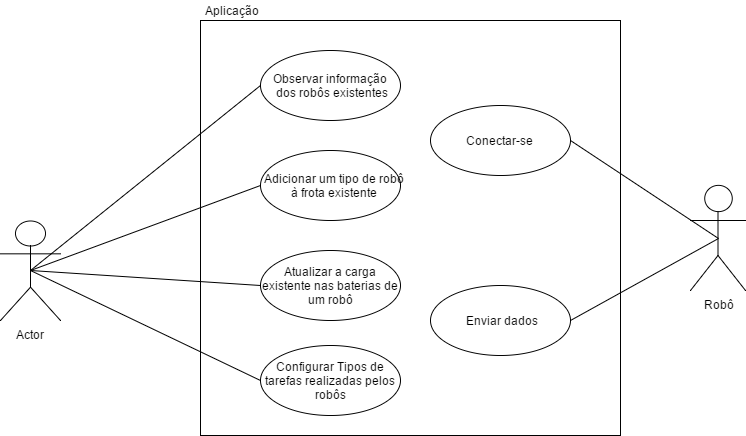

The diagram above was exported from draw.io. Its source (the exported page's mxGraphModel, read from the mxfile embedded in the PNG):
<mxGraphModel dx="1282" dy="480" grid="1" gridSize="10" guides="1" tooltips="1" connect="1" arrows="1" fold="1" page="1" pageScale="1" pageWidth="850" pageHeight="1100" background="#ffffff" math="0" shadow="0">
  <root>
    <mxCell id="0" />
    <mxCell id="1" parent="0" />
    <mxCell id="2" value="Actor" style="shape=umlActor;verticalLabelPosition=bottom;labelBackgroundColor=#ffffff;verticalAlign=top;html=1;" parent="1" vertex="1">
      <mxGeometry x="240" y="275" width="60" height="100" as="geometry" />
    </mxCell>
    <mxCell id="4" value="" style="whiteSpace=wrap;html=1;" parent="1" vertex="1">
      <mxGeometry x="440" y="75" width="420" height="415" as="geometry" />
    </mxCell>
    <mxCell id="5" value="Observar informação&amp;nbsp;&lt;div&gt;dos robôs existentes&lt;/div&gt;" style="ellipse;whiteSpace=wrap;html=1;" parent="1" vertex="1">
      <mxGeometry x="500" y="105" width="140" height="70" as="geometry" />
    </mxCell>
    <mxCell id="7" value="Adicionar um tipo de robô&lt;div&gt;à frota existente&lt;/div&gt;" style="ellipse;whiteSpace=wrap;html=1;" parent="1" vertex="1">
      <mxGeometry x="500" y="205" width="140" height="70" as="geometry" />
    </mxCell>
    <mxCell id="9" value="Atualizar a carga existente nas baterias de um robô" style="ellipse;whiteSpace=wrap;html=1;" parent="1" vertex="1">
      <mxGeometry x="500" y="305" width="140" height="70" as="geometry" />
    </mxCell>
    <mxCell id="10" value="Configurar Tipos de tarefas realizadas pelos robôs" style="ellipse;whiteSpace=wrap;html=1;" parent="1" vertex="1">
      <mxGeometry x="500" y="400" width="140" height="70" as="geometry" />
    </mxCell>
    <mxCell id="12" value="Aplicação" style="text;html=1;strokeColor=none;fillColor=none;align=center;verticalAlign=middle;whiteSpace=wrap;" parent="1" vertex="1">
      <mxGeometry x="450" y="55.39996337890625" width="40" height="20" as="geometry" />
    </mxCell>
    <mxCell id="13" value="" style="endArrow=none;html=1;exitX=0.5;exitY=0.5;exitPerimeter=0;entryX=0;entryY=0.5;" parent="1" source="2" target="5" edge="1">
      <mxGeometry width="50" height="50" relative="1" as="geometry">
        <mxPoint x="190" y="420" as="sourcePoint" />
        <mxPoint x="240" y="370" as="targetPoint" />
      </mxGeometry>
    </mxCell>
    <mxCell id="14" value="" style="endArrow=none;html=1;exitX=0.5;exitY=0.5;exitPerimeter=0;entryX=0;entryY=0.5;" parent="1" source="2" target="7" edge="1">
      <mxGeometry x="280" y="150" width="50" height="50" as="geometry">
        <mxPoint x="280" y="335" as="sourcePoint" />
        <mxPoint x="510" y="150" as="targetPoint" />
      </mxGeometry>
    </mxCell>
    <mxCell id="16" value="" style="endArrow=none;html=1;exitX=0.5;exitY=0.5;exitPerimeter=0;entryX=0;entryY=0.5;" parent="1" source="2" target="9" edge="1">
      <mxGeometry x="300" y="170" width="50" height="50" as="geometry">
        <mxPoint x="280" y="335" as="sourcePoint" />
        <mxPoint x="510.34739668530074" y="346.5173698342651" as="targetPoint" />
      </mxGeometry>
    </mxCell>
    <mxCell id="17" value="" style="endArrow=none;html=1;exitX=0.5;exitY=0.5;exitPerimeter=0;entryX=0;entryY=0.5;" parent="1" source="2" target="10" edge="1">
      <mxGeometry x="310" y="180" width="50" height="50" as="geometry">
        <mxPoint x="280" y="335" as="sourcePoint" />
        <mxPoint x="510" y="450" as="targetPoint" />
      </mxGeometry>
    </mxCell>
    <mxCell id="18" value="Robô&lt;div&gt;&lt;br&gt;&lt;/div&gt;" style="shape=umlActor;verticalLabelPosition=bottom;labelBackgroundColor=#ffffff;verticalAlign=top;html=1;" vertex="1" parent="1">
      <mxGeometry x="930" y="240" width="55" height="105" as="geometry" />
    </mxCell>
    <mxCell id="24" value="Conectar-se&amp;nbsp;" style="ellipse;whiteSpace=wrap;html=1;" vertex="1" parent="1">
      <mxGeometry x="670" y="160" width="140" height="70" as="geometry" />
    </mxCell>
    <mxCell id="25" value="Enviar dados" style="ellipse;whiteSpace=wrap;html=1;" vertex="1" parent="1">
      <mxGeometry x="670" y="340" width="140" height="70" as="geometry" />
    </mxCell>
    <mxCell id="27" value="" style="endArrow=none;html=1;exitX=1;exitY=0.5;entryX=0.5;entryY=0.5;entryPerimeter=0;" edge="1" parent="1" source="24" target="18">
      <mxGeometry width="50" height="50" relative="1" as="geometry">
        <mxPoint x="970" y="180" as="sourcePoint" />
        <mxPoint x="1020" y="130" as="targetPoint" />
      </mxGeometry>
    </mxCell>
    <mxCell id="28" value="" style="endArrow=none;html=1;exitX=1;exitY=0.5;entryX=0.5;entryY=0.5;entryPerimeter=0;" edge="1" parent="1" source="25" target="18">
      <mxGeometry x="820" y="205" width="50" height="50" as="geometry">
        <mxPoint x="820" y="205" as="sourcePoint" />
        <mxPoint x="958" y="338" as="targetPoint" />
      </mxGeometry>
    </mxCell>
  </root>
</mxGraphModel>